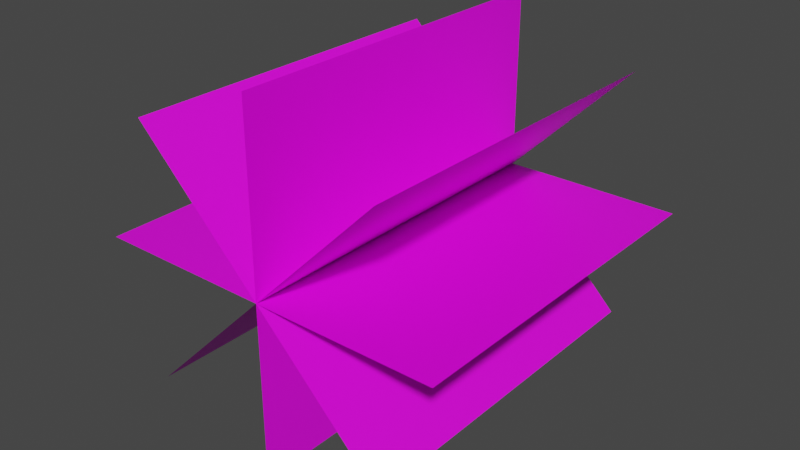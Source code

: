 # Source: grass_4.blend  (saved by Blender 2.80.43; exported with 4.5.12 LTS)
import bpy
from mathutils import Matrix  # noqa: F401  (used for matrix-valued properties, if any)

bpy.ops.wm.read_factory_settings(use_empty=True)
scene = bpy.context.scene
scene.name = 'Scene'

# ---- collections
col_collection = bpy.data.collections.new('Collection'); scene.collection.children.link(col_collection)

# ---- images (referenced by path relative to the original .blend; pixels are not part of the script)
import os
ASSET_DIR = os.environ.get("B2B_ASSET_DIR", "")  # directory of the original .blend (textures are referenced by path, not embedded)
HERE = os.path.dirname(os.path.abspath(__file__))  # packed textures are extracted next to this script under _unpacked/

def load_image(name, relpath, width, height, colorspace="sRGB"):
    """Load a texture the original file referenced (path relative to the .blend, or extracted next to this script)."""
    p = next((c for c in (os.path.join(HERE, relpath), os.path.join(ASSET_DIR, relpath)) if relpath and os.path.exists(c)), "")
    if p:
        img = bpy.data.images.load(p, check_existing=True)
        img.name = name
    else:  # same state as the original file: an image datablock whose file is absent (Cycles renders it pink)
        img = bpy.data.images.new(name, width, height)
        img.source = "FILE"
        img.filepath = "//" + (relpath or name)
    img.colorspace_settings.name = colorspace
    return img
img_3_png = load_image('3.png', '3.png', 1024, 1024, 'sRGB')

# ---- materials (node trees are filled in below, after node groups)
mat_material = bpy.data.materials.new('Material')
mat_material.use_transparent_shadow = False
mat_material.roughness = 0.25

# ---- material node trees
mat_material.use_nodes = True; mat_material.node_tree.nodes.clear()
_N = mat_material.node_tree.nodes; _L = mat_material.node_tree.links
n0 = _N.new('ShaderNodeOutputMaterial'); n0.name = 'Material Output'; n0.location = (300, 300)
n1 = _N.new('ShaderNodeBsdfPrincipled'); n1.name = 'Principled BSDF'; n1.location = (10, 300)
n1.distribution = 'GGX'
n1.subsurface_method = 'BURLEY'
n1.inputs[3].default_value = 1.45
n2 = _N.new('ShaderNodeTexImage'); n2.name = 'Image Texture'; n2.location = (-280, 275)
n2.image = img_3_png
_L.new(n1.outputs[0], n0.inputs[0])
_L.new(n2.outputs[0], n1.inputs[0])
n0.is_active_output = True

# ---- world
world_world = bpy.data.worlds.new('World'); scene.world = world_world
world_world.use_nodes = True; world_world.node_tree.nodes.clear()
_N = world_world.node_tree.nodes; _L = world_world.node_tree.links
n0 = _N.new('ShaderNodeOutputWorld'); n0.name = 'World Output'; n0.location = (300, 300)
n1 = _N.new('ShaderNodeBackground'); n1.name = 'Background'; n1.location = (10, 300)
n1.inputs[0].default_value = (0.05088, 0.05088, 0.05088, 1.0)
_L.new(n1.outputs[0], n0.inputs[0])
n0.is_active_output = True
world_world.color = (0.05088, 0.05088, 0.05088)
world_world.use_sun_shadow = False
world_world.sun_shadow_jitter_overblur = 0.0

# ---- meshes
me_plane = bpy.data.meshes.new('Plane')
me_plane.from_pydata([(0.0, -0.05995, 0.5), (0.0, -0.05995, -0.5), (0.0, 0.94, 0.5), (0.0, 0.94, -0.5), (0.3536, -0.05995, 0.3536), (-0.3536, -0.05995, -0.3536), (0.3536, 0.94, 0.3536), (-0.3536, 0.94, -0.3536), (0.5, -0.05995, -2.98e-08), (-0.5, -0.05995, -2.98e-08), (0.5, 0.94, 5.96e-08), (-0.5, 0.94, 5.96e-08), (0.3536, -0.05995, -0.3536), (-0.3536, -0.05995, 0.3536), (0.3536, 0.94, -0.3536), (-0.3536, 0.94, 0.3536), (-0.5, 0.44, 1.49e-08), (0.5, 0.44, 1.49e-08), (-0.3536, 0.44, 0.3536), (0.3536, 0.44, -0.3536), (-0.3536, 0.44, -0.3536), (0.3536, 0.44, 0.3536), (0.0, 0.44, -0.5), (0.0, 0.44, 0.5)], [], [(23, 22, 3, 2), (21, 20, 7, 6), (17, 16, 11, 10), (19, 18, 15, 14), (8, 9, 16, 17), (12, 13, 18, 19), (4, 5, 20, 21), (0, 1, 22, 23)])
_uv = me_plane.uv_layers.new(name='UVMap')
_uv.uv.foreach_set('vector', [0.0, 0.5, 1.0, 0.5, 1.0, 1.0, 0.0, 1.0, 0.0, 0.5, 1.0, 0.5, 1.0, 1.0, 0.0, 1.0, 0.0, 0.5, 1.0, 0.5, 1.0, 1.0, 0.0, 1.0, 0.0, 0.5, 1.0, 0.5, 1.0, 1.0, 0.0, 1.0, 0.0, 0.0, 1.0, 0.0, 1.0, 0.5, 0.0, 0.5, 0.0, 0.0, 1.0, 0.0, 1.0, 0.5, 0.0, 0.5, 0.0, 0.0, 1.0, 0.0, 1.0, 0.5, 0.0, 0.5, 0.0, 0.0, 1.0, 0.0, 1.0, 0.5, 0.0, 0.5])
_ca = me_plane.color_attributes.new('Col', 'BYTE_COLOR', 'CORNER')
_ca.data.foreach_set('color', [1.0, 1.0, 1.0, 0.09412, 1.0, 1.0, 1.0, 0.04706, 1.0, 1.0, 1.0, 0.1412, 1.0, 1.0, 1.0, 0.1412, 1.0, 1.0, 1.0, 0.09412, 1.0, 1.0, 1.0, 0.05098, 1.0, 1.0, 1.0, 0.1412, 1.0, 1.0, 1.0, 0.09412, 1.0, 1.0, 1.0, 0.04706, 1.0, 1.0, 1.0, 0.1412, 1.0, 1.0, 1.0, 0.1412, 1.0, 1.0, 1.0, 0.1412, 1.0, 1.0, 1.0, 0.07059, 1.0, 1.0, 1.0, 0.05098, 1.0, 1.0, 1.0, 0.04706, 1.0, 1.0, 1.0, 0.1882, 1.0, 1.0, 1.0, 0.0, 1.0, 1.0, 1.0, 0.0, 1.0, 1.0, 1.0, 0.1412, 1.0, 1.0, 1.0, 0.04706, 1.0, 1.0, 1.0, 0.0, 1.0, 1.0, 1.0, 0.0, 1.0, 1.0, 1.0, 0.05098, 1.0, 1.0, 1.0, 0.07059, 1.0, 1.0, 1.0, 0.0, 1.0, 1.0, 1.0, 0.0, 1.0, 1.0, 1.0, 0.05098, 1.0, 1.0, 1.0, 0.09412, 1.0, 1.0, 1.0, 0.0, 1.0, 1.0, 1.0, 0.0, 1.0, 1.0, 1.0, 0.04706, 1.0, 1.0, 1.0, 0.09412])
me_plane.materials.append(mat_material)
me_plane.use_remesh_preserve_volume = False
me_plane.use_remesh_preserve_attributes = False
me_plane.use_mirror_vertex_groups = False
me_plane.use_paint_bone_selection = False
me_plane.use_paint_mask_vertex = True
me_plane.update()
me_plane.normals_split_custom_set([tuple(v) for v in zip(*[iter([1.0, 0.0, 0.0, 1.0, 0.0, 0.0, 1.0, 0.0, 0.0, 1.0, 0.0, 0.0, 0.7071, 6.322e-08, -0.7071, 0.7071, 6.322e-08, -0.7071, 0.7071, 6.322e-08, -0.7071, 0.7071, 6.322e-08, -0.7071, 7.105e-15, 8.941e-08, -1.0, 7.105e-15, 8.941e-08, -1.0, 7.105e-15, 8.941e-08, -1.0, 7.105e-15, 8.941e-08, -1.0, -0.7071, 4.215e-08, -0.7071, -0.7071, 4.215e-08, -0.7071, -0.7071, 4.215e-08, -0.7071, -0.7071, 4.215e-08, -0.7071, 6.661e-15, 8.941e-08, -1.0, 6.661e-15, 8.941e-08, -1.0, 6.661e-15, 8.941e-08, -1.0, 6.661e-15, 8.941e-08, -1.0, -0.7071, 4.215e-08, -0.7071, -0.7071, 4.215e-08, -0.7071, -0.7071, 4.215e-08, -0.7071, -0.7071, 4.215e-08, -0.7071, 0.7071, 6.322e-08, -0.7071, 0.7071, 6.322e-08, -0.7071, 0.7071, 6.322e-08, -0.7071, 0.7071, 6.322e-08, -0.7071, 1.0, 0.0, 0.0, 1.0, 0.0, 0.0, 1.0, 0.0, 0.0, 1.0, 0.0, 0.0])] * 3)])

# ---- objects
ob_plane = bpy.data.objects.new('Plane', me_plane)

# ---- transforms, parenting, visibility, modifiers, constraints
ob_plane.location = (0.0, 0.0, 0.0)
ob_plane.rotation_mode = 'ZYX'
ob_plane.color = (0.8, 0.8, 0.8, 1.0)
ob_plane.lineart.crease_threshold = 0.0
_vg = ob_plane.vertex_groups.new(name='Group')

# ---- collection membership
col_collection.objects.link(ob_plane)

# ---- scene / render settings (as saved in the file)
scene.frame_start = 1; scene.frame_end = 250; scene.frame_set(1)
scene.render.engine = 'BLENDER_EEVEE_NEXT'
scene.cycles.use_denoising = False
scene.cycles.samples = 128
scene.cycles.sampling_pattern = 'TABULATED_SOBOL'
scene.cycles.use_adaptive_sampling = False
scene.cycles.use_light_tree = False
scene.view_settings.view_transform = 'Filmic'
bpy.context.view_layer.update()

# ---- added for rendering (the .blend has no active camera and no usable light): camera, sun
cam_auto = bpy.data.cameras.new('AutoCamera')
cam_auto.lens = 50.0
cam_auto.sensor_width = 36.0
cam_auto.clip_end = 1000.0
ob_auto_camera = bpy.data.objects.new('AutoCamera', cam_auto)
scene.collection.objects.link(ob_auto_camera)
ob_auto_camera.location = (1.60254, -1.483, 1.28203)
ob_auto_camera.rotation_euler = (1.09748, -7.21219e-08, 0.694738)
scene.camera = ob_auto_camera
light_auto_sun = bpy.data.lights.new('AutoSun', 'SUN')
light_auto_sun.energy = 3.0
light_auto_sun.angle = 0.0523599
ob_auto_sun = bpy.data.objects.new('AutoSun', light_auto_sun)
scene.collection.objects.link(ob_auto_sun)
ob_auto_sun.rotation_euler = (0.872665, 0.174533, 0.523599)
bpy.context.view_layer.update()
